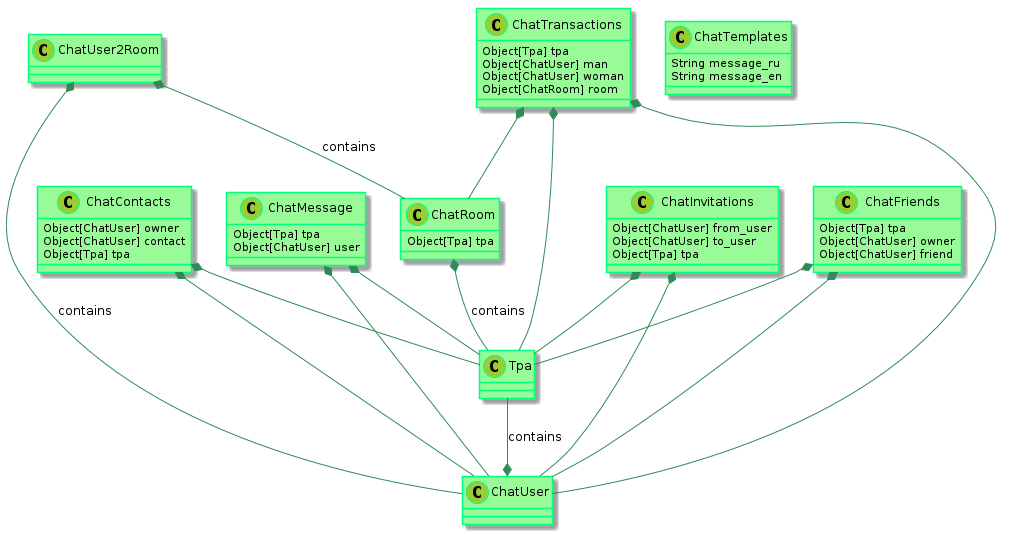

The diagram above was rendered by PlantUML. Its source (embedded in the PNG):
@startuml

    skinparam class {
            BackgroundColor PaleGreen
            ArrowColor SeaGreen
            BorderColor SpringGreen
    }
    skinparam stereotypeCBackgroundColor YellowGreen

    Tpa --* ChatUser : contains
    ChatRoom *-- Tpa : contains
    ChatUser2Room *-- ChatUser : contains
    ChatUser2Room *-- ChatRoom : contains

    ChatMessage *-- ChatUser
    ChatMessage *-- Tpa

    ChatInvitations *-- Tpa
    ChatInvitations *-- ChatUser

    ChatContacts *-- ChatUser
    ChatContacts *-- Tpa

    ChatFriends *-- Tpa
    ChatFriends *-- ChatUser


    ChatTransactions *-- Tpa
    ChatTransactions *-- ChatUser
    ChatTransactions *-- ChatRoom




    class ChatInvitations {
      Object[ChatUser] from_user
      Object[ChatUser] to_user
      Object[Tpa] tpa
    }

    class ChatContacts {
      Object[ChatUser] owner
      Object[ChatUser] contact
      Object[Tpa] tpa
    }


    class ChatRoom {
        Object[Tpa] tpa
    }

    class ChatMessage {
        Object[Tpa] tpa
        Object[ChatUser] user
    }

    class ChatFriends {
        Object[Tpa] tpa
        Object[ChatUser] owner
        Object[ChatUser] friend
    }


    class ChatTransactions {
        Object[Tpa] tpa
        Object[ChatUser] man
        Object[ChatUser] woman
        Object[ChatRoom] room
    }


    class ChatTemplates {
        String message_ru
        String message_en
    }



@enduml